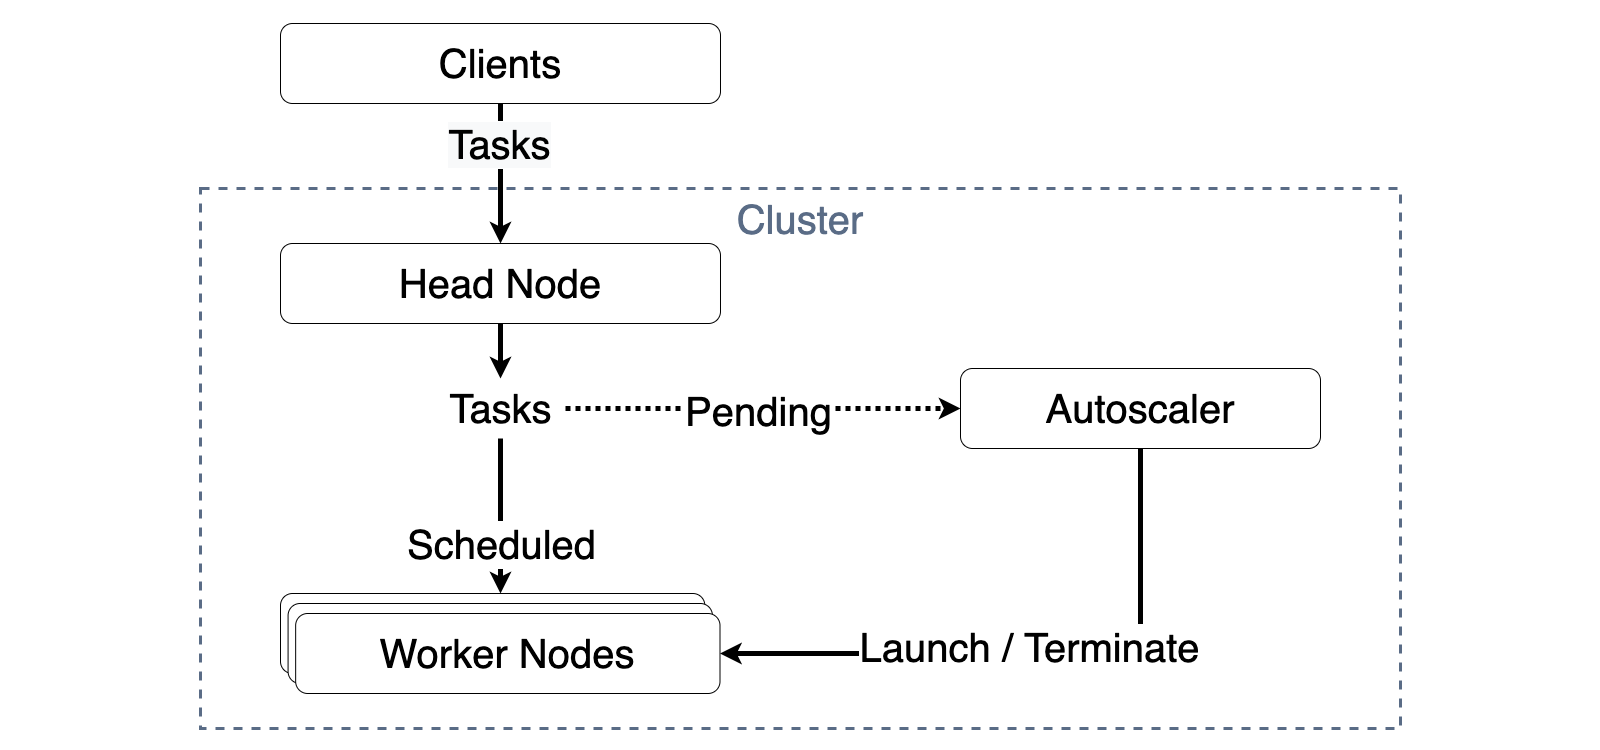

The diagram above was exported from draw.io. Its source (the exported page's mxGraphModel, read from the mxfile embedded in the PNG):
<mxGraphModel dx="1854" dy="1070" grid="1" gridSize="10" guides="1" tooltips="1" connect="1" arrows="1" fold="1" page="1" pageScale="1" pageWidth="1600" pageHeight="750" math="0" shadow="0">
  <root>
    <mxCell id="0" />
    <mxCell id="1" parent="0" />
    <mxCell id="nRfTsBETKGnyP4_IgNmY-8" value="Cluster" style="fillColor=none;strokeColor=#5A6C86;dashed=1;verticalAlign=top;fontStyle=0;fontColor=#5A6C86;fontSize=40;strokeWidth=3;" vertex="1" parent="1">
      <mxGeometry x="200" y="188" width="1200" height="540" as="geometry" />
    </mxCell>
    <mxCell id="nRfTsBETKGnyP4_IgNmY-21" style="edgeStyle=orthogonalEdgeStyle;rounded=0;orthogonalLoop=1;jettySize=auto;html=1;exitX=0.5;exitY=1;exitDx=0;exitDy=0;entryX=0.5;entryY=0;entryDx=0;entryDy=0;fontFamily=Helvetica;fontSize=40;fontColor=#000000;strokeWidth=5;" edge="1" parent="1" source="nRfTsBETKGnyP4_IgNmY-3" target="nRfTsBETKGnyP4_IgNmY-4">
      <mxGeometry relative="1" as="geometry" />
    </mxCell>
    <mxCell id="nRfTsBETKGnyP4_IgNmY-37" value="&lt;span style=&quot;text-align: left; background-color: rgb(248, 249, 250); font-size: 40px;&quot;&gt;Tasks&lt;/span&gt;" style="edgeLabel;html=1;align=center;verticalAlign=middle;resizable=0;points=[];fontSize=40;fontFamily=Helvetica;fontColor=#000000;" vertex="1" connectable="0" parent="nRfTsBETKGnyP4_IgNmY-21">
      <mxGeometry x="-0.4312" y="-2" relative="1" as="geometry">
        <mxPoint as="offset" />
      </mxGeometry>
    </mxCell>
    <mxCell id="nRfTsBETKGnyP4_IgNmY-3" value="Clients" style="rounded=1;whiteSpace=wrap;html=1;fontSize=40;" vertex="1" parent="1">
      <mxGeometry x="280" y="23" width="440" height="80" as="geometry" />
    </mxCell>
    <mxCell id="nRfTsBETKGnyP4_IgNmY-32" style="edgeStyle=orthogonalEdgeStyle;rounded=0;orthogonalLoop=1;jettySize=auto;html=1;exitX=0.5;exitY=1;exitDx=0;exitDy=0;fontFamily=Helvetica;fontSize=40;fontColor=#000000;strokeWidth=5;" edge="1" parent="1" source="nRfTsBETKGnyP4_IgNmY-4" target="nRfTsBETKGnyP4_IgNmY-31">
      <mxGeometry relative="1" as="geometry" />
    </mxCell>
    <mxCell id="nRfTsBETKGnyP4_IgNmY-4" value="Head Node" style="rounded=1;whiteSpace=wrap;html=1;fontSize=40;" vertex="1" parent="1">
      <mxGeometry x="280" y="243" width="440" height="80" as="geometry" />
    </mxCell>
    <mxCell id="nRfTsBETKGnyP4_IgNmY-11" value="" style="group;fontSize=40;" vertex="1" connectable="0" parent="1">
      <mxGeometry x="280" y="593" width="439.5" height="100" as="geometry" />
    </mxCell>
    <mxCell id="nRfTsBETKGnyP4_IgNmY-5" value="" style="rounded=1;whiteSpace=wrap;html=1;fontSize=40;" vertex="1" parent="nRfTsBETKGnyP4_IgNmY-11">
      <mxGeometry width="424.3448275862069" height="80" as="geometry" />
    </mxCell>
    <mxCell id="nRfTsBETKGnyP4_IgNmY-9" value="" style="rounded=1;whiteSpace=wrap;html=1;fontSize=40;" vertex="1" parent="nRfTsBETKGnyP4_IgNmY-11">
      <mxGeometry x="7.57758620689655" y="10" width="424.3448275862069" height="80" as="geometry" />
    </mxCell>
    <mxCell id="nRfTsBETKGnyP4_IgNmY-10" value="&lt;font style=&quot;font-size: 40px;&quot;&gt;Worker Nodes&lt;/font&gt;" style="rounded=1;whiteSpace=wrap;html=1;fontSize=40;" vertex="1" parent="nRfTsBETKGnyP4_IgNmY-11">
      <mxGeometry x="15.1551724137931" y="20" width="424.3448275862069" height="80" as="geometry" />
    </mxCell>
    <mxCell id="nRfTsBETKGnyP4_IgNmY-23" style="edgeStyle=orthogonalEdgeStyle;rounded=0;orthogonalLoop=1;jettySize=auto;html=1;exitX=0.5;exitY=1;exitDx=0;exitDy=0;entryX=1;entryY=0.5;entryDx=0;entryDy=0;fontFamily=Helvetica;fontSize=40;fontColor=#000000;strokeWidth=5;" edge="1" parent="1" source="nRfTsBETKGnyP4_IgNmY-18" target="nRfTsBETKGnyP4_IgNmY-10">
      <mxGeometry relative="1" as="geometry" />
    </mxCell>
    <mxCell id="nRfTsBETKGnyP4_IgNmY-24" value="Launch / Terminate" style="edgeLabel;html=1;align=center;verticalAlign=middle;resizable=0;points=[];fontSize=40;fontFamily=Helvetica;fontColor=#000000;" vertex="1" connectable="0" parent="nRfTsBETKGnyP4_IgNmY-23">
      <mxGeometry x="0.0136" y="-7" relative="1" as="geometry">
        <mxPoint as="offset" />
      </mxGeometry>
    </mxCell>
    <mxCell id="nRfTsBETKGnyP4_IgNmY-18" value="Autoscaler" style="rounded=1;whiteSpace=wrap;html=1;fontFamily=Helvetica;fontSize=40;fontColor=#000000;" vertex="1" parent="1">
      <mxGeometry x="960" y="368" width="360" height="80" as="geometry" />
    </mxCell>
    <mxCell id="nRfTsBETKGnyP4_IgNmY-33" style="edgeStyle=orthogonalEdgeStyle;rounded=0;orthogonalLoop=1;jettySize=auto;html=1;fontFamily=Helvetica;fontSize=40;fontColor=#000000;strokeWidth=5;" edge="1" parent="1" source="nRfTsBETKGnyP4_IgNmY-31" target="nRfTsBETKGnyP4_IgNmY-5">
      <mxGeometry relative="1" as="geometry">
        <Array as="points">
          <mxPoint x="500" y="573" />
          <mxPoint x="500" y="573" />
        </Array>
      </mxGeometry>
    </mxCell>
    <mxCell id="nRfTsBETKGnyP4_IgNmY-34" value="Scheduled" style="edgeLabel;html=1;align=center;verticalAlign=middle;resizable=0;points=[];fontSize=40;fontFamily=Helvetica;fontColor=#000000;spacing=5;labelBorderColor=none;" vertex="1" connectable="0" parent="nRfTsBETKGnyP4_IgNmY-33">
      <mxGeometry x="-0.1708" y="5" relative="1" as="geometry">
        <mxPoint x="-5" y="41" as="offset" />
      </mxGeometry>
    </mxCell>
    <mxCell id="nRfTsBETKGnyP4_IgNmY-35" style="edgeStyle=orthogonalEdgeStyle;rounded=0;orthogonalLoop=1;jettySize=auto;html=1;entryX=0;entryY=0.5;entryDx=0;entryDy=0;fontFamily=Helvetica;fontSize=40;fontColor=#000000;strokeWidth=5;dashed=1;dashPattern=1 1;endArrow=classic;endFill=1;" edge="1" parent="1" source="nRfTsBETKGnyP4_IgNmY-31" target="nRfTsBETKGnyP4_IgNmY-18">
      <mxGeometry relative="1" as="geometry" />
    </mxCell>
    <mxCell id="nRfTsBETKGnyP4_IgNmY-36" value="Pending" style="edgeLabel;html=1;align=center;verticalAlign=middle;resizable=0;points=[];fontSize=40;fontFamily=Helvetica;fontColor=#000000;labelBorderColor=none;spacing=5;" vertex="1" connectable="0" parent="nRfTsBETKGnyP4_IgNmY-35">
      <mxGeometry x="-0.0291" y="-1" relative="1" as="geometry">
        <mxPoint x="1" y="1" as="offset" />
      </mxGeometry>
    </mxCell>
    <mxCell id="nRfTsBETKGnyP4_IgNmY-31" value="Tasks" style="text;html=1;align=center;verticalAlign=middle;resizable=0;points=[];autosize=1;strokeColor=none;fillColor=none;fontSize=40;fontFamily=Helvetica;fontColor=#000000;labelBorderColor=none;spacingTop=0;spacing=5;labelBackgroundColor=default;" vertex="1" parent="1">
      <mxGeometry x="435" y="378" width="130" height="60" as="geometry" />
    </mxCell>
  </root>
</mxGraphModel>